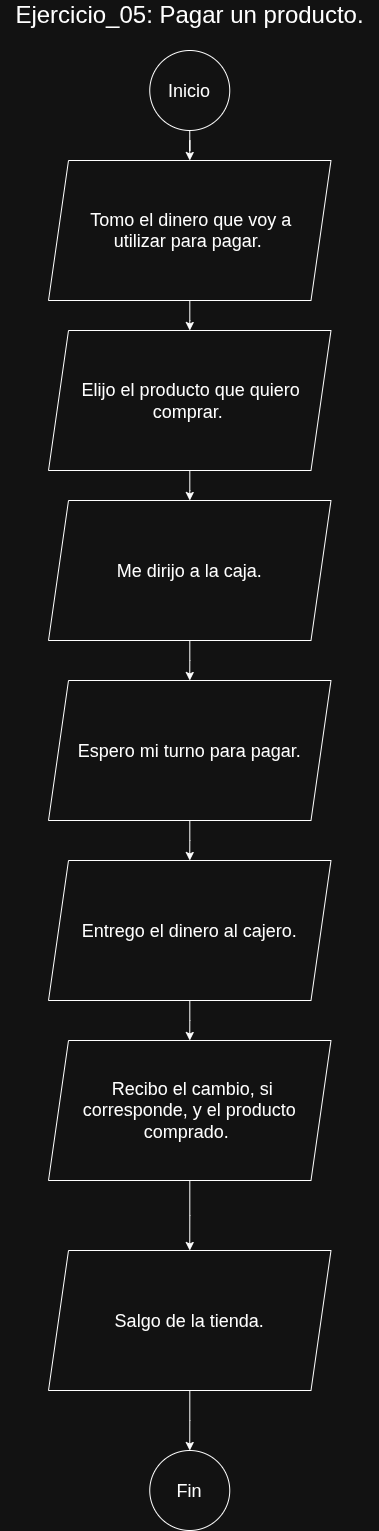

The diagram above was exported from draw.io. Its source (the exported page's mxGraphModel, read from the mxfile embedded in the PNG):
<mxGraphModel dx="1351" dy="793" grid="1" gridSize="10" guides="1" tooltips="1" connect="1" arrows="1" fold="1" page="1" pageScale="1" pageWidth="850" pageHeight="1100" math="0" shadow="0">
  <root>
    <mxCell id="Lz_LfhxLJgTanJN7vhWL-0" />
    <mxCell id="Lz_LfhxLJgTanJN7vhWL-1" parent="Lz_LfhxLJgTanJN7vhWL-0" />
    <mxCell id="Lz_LfhxLJgTanJN7vhWL-2" edge="1" parent="Lz_LfhxLJgTanJN7vhWL-1" source="Lz_LfhxLJgTanJN7vhWL-3" style="edgeStyle=orthogonalEdgeStyle;shape=connector;rounded=0;libavoidRouting=1;orthogonalLoop=1;jettySize=auto;html=1;entryX=0.5;entryY=0;entryDx=0;entryDy=0;strokeColor=default;align=center;verticalAlign=middle;fontFamily=Helvetica;fontSize=11;fontColor=default;labelBackgroundColor=default;endArrow=classic;" target="Lz_LfhxLJgTanJN7vhWL-6">
      <mxGeometry relative="1" as="geometry" />
    </mxCell>
    <mxCell id="Lz_LfhxLJgTanJN7vhWL-3" parent="Lz_LfhxLJgTanJN7vhWL-1" style="ellipse;whiteSpace=wrap;html=1;shapeInside=1;aspect=fixed;" value="&lt;font style=&quot;font-size: 18px;&quot;&gt;Inicio&lt;/font&gt;" vertex="1">
      <mxGeometry height="80" width="80" x="361.25" y="100" as="geometry" />
    </mxCell>
    <mxCell id="Lz_LfhxLJgTanJN7vhWL-4" parent="Lz_LfhxLJgTanJN7vhWL-1" style="text;html=1;whiteSpace=wrap;strokeColor=none;fillColor=none;align=center;verticalAlign=middle;rounded=0;" value="&lt;font style=&quot;font-size: 24px;&quot;&gt;Ejercicio_05: Pagar un producto.&lt;/font&gt;" vertex="1">
      <mxGeometry height="30" width="378.75" x="211.88" y="50" as="geometry" />
    </mxCell>
    <mxCell id="Lz_LfhxLJgTanJN7vhWL-5" edge="1" parent="Lz_LfhxLJgTanJN7vhWL-1" source="Lz_LfhxLJgTanJN7vhWL-6" style="edgeStyle=orthogonalEdgeStyle;shape=connector;rounded=0;libavoidRouting=1;orthogonalLoop=1;jettySize=auto;html=1;entryX=0.5;entryY=0;entryDx=0;entryDy=0;strokeColor=default;align=center;verticalAlign=middle;fontFamily=Helvetica;fontSize=11;fontColor=default;labelBackgroundColor=default;endArrow=classic;" target="Lz_LfhxLJgTanJN7vhWL-8">
      <mxGeometry relative="1" as="geometry" />
    </mxCell>
    <mxCell id="Lz_LfhxLJgTanJN7vhWL-6" parent="Lz_LfhxLJgTanJN7vhWL-1" style="shape=parallelogram;perimeter=parallelogramPerimeter;whiteSpace=wrap;html=1;shapeInside=1;fixedSize=1;" value="&lt;div style=&quot;&quot;&gt;&lt;font style=&quot;font-size: 18px;&quot;&gt;Tomo el dinero que voy a utilizar para pagar.&lt;/font&gt;&lt;/div&gt;" vertex="1">
      <mxGeometry height="140" width="282.5" x="260" y="210" as="geometry" />
    </mxCell>
    <mxCell id="Lz_LfhxLJgTanJN7vhWL-7" edge="1" parent="Lz_LfhxLJgTanJN7vhWL-1" source="Lz_LfhxLJgTanJN7vhWL-8" style="edgeStyle=orthogonalEdgeStyle;shape=connector;rounded=0;libavoidRouting=1;orthogonalLoop=1;jettySize=auto;html=1;entryX=0.5;entryY=0;entryDx=0;entryDy=0;strokeColor=default;align=center;verticalAlign=middle;fontFamily=Helvetica;fontSize=11;fontColor=default;labelBackgroundColor=default;endArrow=classic;" target="Lz_LfhxLJgTanJN7vhWL-10">
      <mxGeometry relative="1" as="geometry" />
    </mxCell>
    <mxCell id="Lz_LfhxLJgTanJN7vhWL-8" parent="Lz_LfhxLJgTanJN7vhWL-1" style="shape=parallelogram;perimeter=parallelogramPerimeter;whiteSpace=wrap;html=1;shapeInside=1;fixedSize=1;" value="&lt;font style=&quot;font-size: 18px;&quot;&gt;&lt;br&gt;&lt;/font&gt;&lt;div style=&quot;&quot;&gt;&lt;font style=&quot;font-size: 18px;&quot;&gt;Elijo el producto que quiero comprar.&lt;/font&gt;&lt;/div&gt;" vertex="1">
      <mxGeometry height="140" width="282.5" x="260" y="380" as="geometry" />
    </mxCell>
    <mxCell id="Lz_LfhxLJgTanJN7vhWL-9" edge="1" parent="Lz_LfhxLJgTanJN7vhWL-1" source="Lz_LfhxLJgTanJN7vhWL-10" style="edgeStyle=orthogonalEdgeStyle;shape=connector;rounded=0;libavoidRouting=1;orthogonalLoop=1;jettySize=auto;html=1;entryX=0.5;entryY=0;entryDx=0;entryDy=0;strokeColor=default;align=center;verticalAlign=middle;fontFamily=Helvetica;fontSize=11;fontColor=default;labelBackgroundColor=default;endArrow=classic;" target="Lz_LfhxLJgTanJN7vhWL-12">
      <mxGeometry relative="1" as="geometry" />
    </mxCell>
    <mxCell id="Lz_LfhxLJgTanJN7vhWL-10" parent="Lz_LfhxLJgTanJN7vhWL-1" style="shape=parallelogram;perimeter=parallelogramPerimeter;whiteSpace=wrap;html=1;shapeInside=1;fixedSize=1;" value="&lt;span style=&quot;font-size: 18px;&quot;&gt;Me dirijo a la caja.&lt;/span&gt;" vertex="1">
      <mxGeometry height="140" width="282.5" x="260" y="550" as="geometry" />
    </mxCell>
    <mxCell id="Lz_LfhxLJgTanJN7vhWL-11" edge="1" parent="Lz_LfhxLJgTanJN7vhWL-1" source="Lz_LfhxLJgTanJN7vhWL-12" style="edgeStyle=orthogonalEdgeStyle;shape=connector;rounded=0;libavoidRouting=1;orthogonalLoop=1;jettySize=auto;html=1;entryX=0.5;entryY=0;entryDx=0;entryDy=0;strokeColor=default;align=center;verticalAlign=middle;fontFamily=Helvetica;fontSize=11;fontColor=default;labelBackgroundColor=default;endArrow=classic;" target="Lz_LfhxLJgTanJN7vhWL-14">
      <mxGeometry relative="1" as="geometry" />
    </mxCell>
    <mxCell id="Lz_LfhxLJgTanJN7vhWL-12" parent="Lz_LfhxLJgTanJN7vhWL-1" style="shape=parallelogram;perimeter=parallelogramPerimeter;whiteSpace=wrap;html=1;shapeInside=1;fixedSize=1;" value="&lt;span style=&quot;font-size: 18px;&quot;&gt;Espero mi turno para pagar.&lt;/span&gt;" vertex="1">
      <mxGeometry height="140" width="282.5" x="260" y="730" as="geometry" />
    </mxCell>
    <mxCell id="Lz_LfhxLJgTanJN7vhWL-13" edge="1" parent="Lz_LfhxLJgTanJN7vhWL-1" source="Lz_LfhxLJgTanJN7vhWL-14" style="edgeStyle=orthogonalEdgeStyle;shape=connector;rounded=0;libavoidRouting=1;orthogonalLoop=1;jettySize=auto;html=1;entryX=0.5;entryY=0;entryDx=0;entryDy=0;strokeColor=default;align=center;verticalAlign=middle;fontFamily=Helvetica;fontSize=11;fontColor=default;labelBackgroundColor=default;endArrow=classic;" target="Lz_LfhxLJgTanJN7vhWL-16">
      <mxGeometry relative="1" as="geometry" />
    </mxCell>
    <mxCell id="Lz_LfhxLJgTanJN7vhWL-14" parent="Lz_LfhxLJgTanJN7vhWL-1" style="shape=parallelogram;perimeter=parallelogramPerimeter;whiteSpace=wrap;html=1;shapeInside=1;fixedSize=1;" value="&lt;span style=&quot;font-size: 18px;&quot;&gt;Entrego el dinero al cajero.&lt;/span&gt;" vertex="1">
      <mxGeometry height="140" width="282.5" x="260" y="910" as="geometry" />
    </mxCell>
    <mxCell id="LPPyGT3J5Cc1Fn-CJNBZ-0" edge="1" parent="Lz_LfhxLJgTanJN7vhWL-1" source="Lz_LfhxLJgTanJN7vhWL-16" style="edgeStyle=orthogonalEdgeStyle;shape=connector;rounded=0;libavoidRouting=1;orthogonalLoop=1;jettySize=auto;html=1;entryX=0.5;entryY=0;entryDx=0;entryDy=0;strokeColor=default;align=center;verticalAlign=middle;fontFamily=Helvetica;fontSize=11;fontColor=default;labelBackgroundColor=default;endArrow=classic;" target="Lz_LfhxLJgTanJN7vhWL-20">
      <mxGeometry relative="1" as="geometry" />
    </mxCell>
    <mxCell id="Lz_LfhxLJgTanJN7vhWL-16" parent="Lz_LfhxLJgTanJN7vhWL-1" style="shape=parallelogram;perimeter=parallelogramPerimeter;whiteSpace=wrap;html=1;shapeInside=1;fixedSize=1;" value="&lt;span style=&quot;font-size: 18px;&quot;&gt;Recibo el cambio, si corresponde, y el producto comprado.&lt;/span&gt;" vertex="1">
      <mxGeometry height="140" width="282.5" x="260" y="1090" as="geometry" />
    </mxCell>
    <mxCell id="Lz_LfhxLJgTanJN7vhWL-19" edge="1" parent="Lz_LfhxLJgTanJN7vhWL-1" source="Lz_LfhxLJgTanJN7vhWL-20" style="edgeStyle=orthogonalEdgeStyle;shape=connector;rounded=0;libavoidRouting=1;orthogonalLoop=1;jettySize=auto;html=1;entryX=0.5;entryY=0;entryDx=0;entryDy=0;strokeColor=default;align=center;verticalAlign=middle;fontFamily=Helvetica;fontSize=11;fontColor=default;labelBackgroundColor=default;endArrow=classic;" target="Lz_LfhxLJgTanJN7vhWL-21">
      <mxGeometry relative="1" as="geometry" />
    </mxCell>
    <mxCell id="Lz_LfhxLJgTanJN7vhWL-20" parent="Lz_LfhxLJgTanJN7vhWL-1" style="shape=parallelogram;perimeter=parallelogramPerimeter;whiteSpace=wrap;html=1;shapeInside=1;fixedSize=1;" value="&lt;br&gt;&lt;div style=&quot;&quot;&gt;&lt;div&gt;&lt;font style=&quot;font-size: 18px;&quot;&gt;Salgo de la tienda.&lt;/font&gt;&lt;/div&gt;&lt;/div&gt;" vertex="1">
      <mxGeometry height="140" width="282.5" x="260" y="1300" as="geometry" />
    </mxCell>
    <mxCell id="Lz_LfhxLJgTanJN7vhWL-21" parent="Lz_LfhxLJgTanJN7vhWL-1" style="ellipse;whiteSpace=wrap;html=1;shapeInside=1;aspect=fixed;" value="&lt;font style=&quot;font-size: 18px;&quot;&gt;Fin&lt;/font&gt;" vertex="1">
      <mxGeometry height="80" width="80" x="361.25" y="1500" as="geometry" />
    </mxCell>
  </root>
</mxGraphModel>